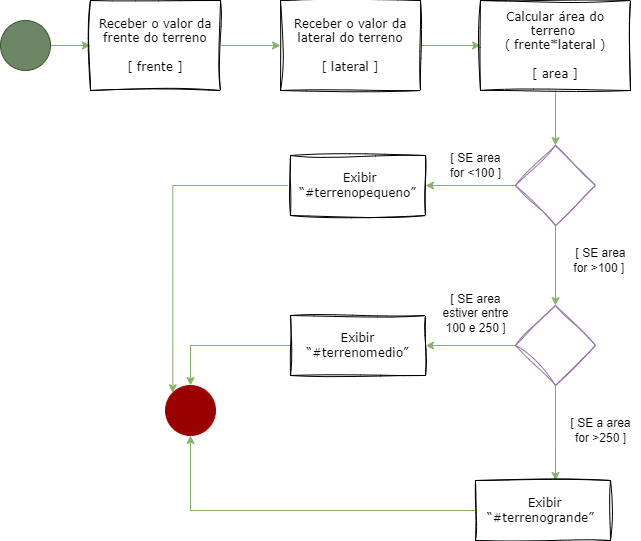

The diagram above was exported from draw.io. Its source (the exported page's mxGraphModel, read from the mxfile embedded in the PNG):
<mxGraphModel dx="1354" dy="610" grid="1" gridSize="10" guides="1" tooltips="1" connect="1" arrows="1" fold="1" page="1" pageScale="1" pageWidth="827" pageHeight="1169" math="0" shadow="0">
  <root>
    <mxCell id="0" />
    <mxCell id="1" parent="0" />
    <mxCell id="B5qwQ1N_Ljk8AT54M-xf-3" value="" style="edgeStyle=orthogonalEdgeStyle;rounded=0;orthogonalLoop=1;jettySize=auto;html=1;fillColor=#d5e8d4;strokeColor=#82b366;" parent="1" source="B5qwQ1N_Ljk8AT54M-xf-1" target="B5qwQ1N_Ljk8AT54M-xf-2" edge="1">
      <mxGeometry relative="1" as="geometry" />
    </mxCell>
    <mxCell id="B5qwQ1N_Ljk8AT54M-xf-1" value="" style="ellipse;whiteSpace=wrap;html=1;aspect=fixed;fillColor=#6d8764;fontColor=#ffffff;strokeColor=#3A5431;" parent="1" vertex="1">
      <mxGeometry x="40" y="250" width="50" height="50" as="geometry" />
    </mxCell>
    <mxCell id="B5qwQ1N_Ljk8AT54M-xf-5" value="" style="edgeStyle=orthogonalEdgeStyle;rounded=0;orthogonalLoop=1;jettySize=auto;html=1;fillColor=#d5e8d4;strokeColor=#82b366;" parent="1" source="B5qwQ1N_Ljk8AT54M-xf-2" target="B5qwQ1N_Ljk8AT54M-xf-4" edge="1">
      <mxGeometry relative="1" as="geometry" />
    </mxCell>
    <mxCell id="B5qwQ1N_Ljk8AT54M-xf-2" value="&lt;font face=&quot;Verdana&quot;&gt;Receber o valor da frente do terreno&lt;br&gt;&lt;br&gt;[ frente ]&lt;br&gt;&lt;/font&gt;" style="whiteSpace=wrap;html=1;sketch=1;curveFitting=1;jiggle=2;" parent="1" vertex="1">
      <mxGeometry x="130" y="230" width="130" height="90" as="geometry" />
    </mxCell>
    <mxCell id="B5qwQ1N_Ljk8AT54M-xf-7" value="" style="edgeStyle=orthogonalEdgeStyle;rounded=0;orthogonalLoop=1;jettySize=auto;html=1;fillColor=#d5e8d4;strokeColor=#82b366;" parent="1" source="B5qwQ1N_Ljk8AT54M-xf-4" target="B5qwQ1N_Ljk8AT54M-xf-6" edge="1">
      <mxGeometry relative="1" as="geometry" />
    </mxCell>
    <mxCell id="B5qwQ1N_Ljk8AT54M-xf-4" value="&lt;font face=&quot;Verdana&quot;&gt;Receber o valor da lateral do terreno&lt;br&gt;&lt;br&gt;[ lateral ]&lt;br&gt;&lt;/font&gt;" style="whiteSpace=wrap;html=1;sketch=1;curveFitting=1;jiggle=2;" parent="1" vertex="1">
      <mxGeometry x="320" y="230" width="140" height="90" as="geometry" />
    </mxCell>
    <mxCell id="B5qwQ1N_Ljk8AT54M-xf-9" value="" style="edgeStyle=orthogonalEdgeStyle;rounded=0;orthogonalLoop=1;jettySize=auto;html=1;fillColor=#d5e8d4;strokeColor=#82b366;" parent="1" source="B5qwQ1N_Ljk8AT54M-xf-6" target="B5qwQ1N_Ljk8AT54M-xf-8" edge="1">
      <mxGeometry relative="1" as="geometry" />
    </mxCell>
    <mxCell id="B5qwQ1N_Ljk8AT54M-xf-6" value="&lt;font face=&quot;Verdana&quot;&gt;Calcular área do terreno&amp;nbsp;&lt;br&gt;( frente*lateral )&lt;br&gt;&lt;br&gt;[ area ]&lt;br&gt;&lt;/font&gt;" style="whiteSpace=wrap;html=1;sketch=1;curveFitting=1;jiggle=2;" parent="1" vertex="1">
      <mxGeometry x="520" y="230" width="150" height="90" as="geometry" />
    </mxCell>
    <mxCell id="B5qwQ1N_Ljk8AT54M-xf-11" value="" style="edgeStyle=orthogonalEdgeStyle;rounded=0;orthogonalLoop=1;jettySize=auto;html=1;fillColor=#d5e8d4;strokeColor=#82b366;" parent="1" source="B5qwQ1N_Ljk8AT54M-xf-8" target="B5qwQ1N_Ljk8AT54M-xf-10" edge="1">
      <mxGeometry relative="1" as="geometry" />
    </mxCell>
    <mxCell id="B5qwQ1N_Ljk8AT54M-xf-16" value="" style="edgeStyle=orthogonalEdgeStyle;rounded=0;orthogonalLoop=1;jettySize=auto;html=1;fillColor=#d5e8d4;strokeColor=#82b366;" parent="1" source="B5qwQ1N_Ljk8AT54M-xf-8" target="B5qwQ1N_Ljk8AT54M-xf-15" edge="1">
      <mxGeometry relative="1" as="geometry" />
    </mxCell>
    <mxCell id="B5qwQ1N_Ljk8AT54M-xf-8" value="" style="rhombus;whiteSpace=wrap;html=1;sketch=1;curveFitting=1;jiggle=2;fillColor=none;strokeColor=#9673a6;" parent="1" vertex="1">
      <mxGeometry x="555" y="375" width="80" height="80" as="geometry" />
    </mxCell>
    <mxCell id="B5qwQ1N_Ljk8AT54M-xf-25" style="edgeStyle=orthogonalEdgeStyle;rounded=0;orthogonalLoop=1;jettySize=auto;html=1;entryX=0;entryY=0;entryDx=0;entryDy=0;fillColor=#d5e8d4;strokeColor=#82b366;" parent="1" source="B5qwQ1N_Ljk8AT54M-xf-10" target="B5qwQ1N_Ljk8AT54M-xf-21" edge="1">
      <mxGeometry relative="1" as="geometry" />
    </mxCell>
    <mxCell id="B5qwQ1N_Ljk8AT54M-xf-10" value="&lt;font face=&quot;Verdana&quot;&gt;&amp;nbsp;Exibir “#terrenopequeno”&lt;/font&gt;" style="whiteSpace=wrap;html=1;sketch=1;curveFitting=1;jiggle=2;" parent="1" vertex="1">
      <mxGeometry x="330" y="385" width="135" height="60" as="geometry" />
    </mxCell>
    <mxCell id="B5qwQ1N_Ljk8AT54M-xf-18" value="" style="edgeStyle=orthogonalEdgeStyle;rounded=0;orthogonalLoop=1;jettySize=auto;html=1;fillColor=#d5e8d4;strokeColor=#82b366;" parent="1" source="B5qwQ1N_Ljk8AT54M-xf-15" target="B5qwQ1N_Ljk8AT54M-xf-17" edge="1">
      <mxGeometry relative="1" as="geometry" />
    </mxCell>
    <mxCell id="B5qwQ1N_Ljk8AT54M-xf-20" value="" style="edgeStyle=orthogonalEdgeStyle;rounded=0;orthogonalLoop=1;jettySize=auto;html=1;fillColor=#d5e8d4;strokeColor=#82b366;" parent="1" source="B5qwQ1N_Ljk8AT54M-xf-15" target="B5qwQ1N_Ljk8AT54M-xf-19" edge="1">
      <mxGeometry relative="1" as="geometry">
        <Array as="points">
          <mxPoint x="595" y="670" />
          <mxPoint x="595" y="670" />
        </Array>
      </mxGeometry>
    </mxCell>
    <mxCell id="B5qwQ1N_Ljk8AT54M-xf-15" value="" style="rhombus;whiteSpace=wrap;html=1;sketch=1;curveFitting=1;jiggle=2;fillColor=none;strokeColor=#9673a6;" parent="1" vertex="1">
      <mxGeometry x="555" y="535" width="80" height="80" as="geometry" />
    </mxCell>
    <mxCell id="B5qwQ1N_Ljk8AT54M-xf-26" style="edgeStyle=orthogonalEdgeStyle;rounded=0;orthogonalLoop=1;jettySize=auto;html=1;entryX=0.5;entryY=0;entryDx=0;entryDy=0;fillColor=#d5e8d4;strokeColor=#82b366;" parent="1" source="B5qwQ1N_Ljk8AT54M-xf-17" target="B5qwQ1N_Ljk8AT54M-xf-21" edge="1">
      <mxGeometry relative="1" as="geometry" />
    </mxCell>
    <mxCell id="B5qwQ1N_Ljk8AT54M-xf-17" value="&lt;font face=&quot;Verdana&quot;&gt;Exibir “#terrenomedio”&lt;/font&gt;" style="whiteSpace=wrap;html=1;sketch=1;curveFitting=1;jiggle=2;" parent="1" vertex="1">
      <mxGeometry x="330" y="545" width="135" height="60" as="geometry" />
    </mxCell>
    <mxCell id="B5qwQ1N_Ljk8AT54M-xf-24" style="edgeStyle=orthogonalEdgeStyle;rounded=0;orthogonalLoop=1;jettySize=auto;html=1;entryX=0.5;entryY=1;entryDx=0;entryDy=0;fillColor=#d5e8d4;strokeColor=#82b366;" parent="1" source="B5qwQ1N_Ljk8AT54M-xf-19" target="B5qwQ1N_Ljk8AT54M-xf-21" edge="1">
      <mxGeometry relative="1" as="geometry" />
    </mxCell>
    <mxCell id="B5qwQ1N_Ljk8AT54M-xf-19" value="&lt;font face=&quot;Verdana&quot;&gt;&amp;nbsp;Exibir “#terrenogrande”&amp;nbsp;&lt;/font&gt;" style="whiteSpace=wrap;html=1;sketch=1;curveFitting=1;jiggle=2;" parent="1" vertex="1">
      <mxGeometry x="515" y="710" width="135" height="60" as="geometry" />
    </mxCell>
    <mxCell id="B5qwQ1N_Ljk8AT54M-xf-21" value="" style="ellipse;whiteSpace=wrap;html=1;aspect=fixed;fillColor=#990000;fontColor=#ffffff;strokeColor=#B20000;" parent="1" vertex="1">
      <mxGeometry x="205" y="615" width="50" height="50" as="geometry" />
    </mxCell>
    <mxCell id="B5qwQ1N_Ljk8AT54M-xf-28" value="[ SE area &lt;br&gt;for &amp;lt;100 ]" style="text;html=1;align=center;verticalAlign=middle;resizable=0;points=[];autosize=1;strokeColor=none;fillColor=none;" parent="1" vertex="1">
      <mxGeometry x="480" y="375" width="70" height="40" as="geometry" />
    </mxCell>
    <mxCell id="B5qwQ1N_Ljk8AT54M-xf-29" value="[ SE area &lt;br&gt;for &amp;gt;100 ]&amp;nbsp;" style="text;html=1;align=center;verticalAlign=middle;resizable=0;points=[];autosize=1;strokeColor=none;fillColor=none;" parent="1" vertex="1">
      <mxGeometry x="600" y="470" width="80" height="40" as="geometry" />
    </mxCell>
    <mxCell id="B5qwQ1N_Ljk8AT54M-xf-30" value="[ SE area &lt;br&gt;estiver entre &lt;br&gt;100 e 250 ]" style="text;html=1;align=center;verticalAlign=middle;resizable=0;points=[];autosize=1;strokeColor=none;fillColor=none;" parent="1" vertex="1">
      <mxGeometry x="470" y="513" width="90" height="60" as="geometry" />
    </mxCell>
    <mxCell id="B5qwQ1N_Ljk8AT54M-xf-31" value="[ SE a area &lt;br&gt;for &amp;gt;250 ]" style="text;html=1;align=center;verticalAlign=middle;resizable=0;points=[];autosize=1;strokeColor=none;fillColor=none;" parent="1" vertex="1">
      <mxGeometry x="600" y="640" width="80" height="40" as="geometry" />
    </mxCell>
  </root>
</mxGraphModel>